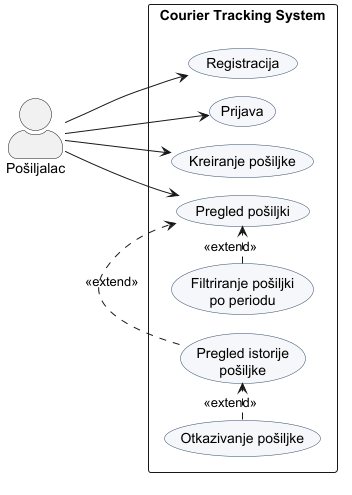

The diagram above was rendered by PlantUML. Its source (embedded in the PNG):
@startuml posiljalac-use-case
!pragma layout smetana
left to right direction
skinparam actorStyle awesome
skinparam shadowing false
skinparam usecase {
  BackgroundColor #F5F7FA
  BorderColor #2F4A6D
}

actor "Pošiljalac" as P

rectangle "Courier Tracking System" {
  usecase "Registracija" as UC1
  usecase "Prijava" as UC2
  usecase "Kreiranje pošiljke" as UC3
  usecase "Pregled pošiljki" as UC4
  usecase "Filtriranje pošiljki\npo periodu" as UC5
  usecase "Pregled istorije\npošiljke" as UC6
  usecase "Otkazivanje pošiljke" as UC7
}

P --> UC1
P --> UC2
P --> UC3
P --> UC4

UC5 .> UC4 : <<extend>>
UC6 .> UC4 : <<extend>>
UC7 .> UC6 : <<extend>>
@enduml